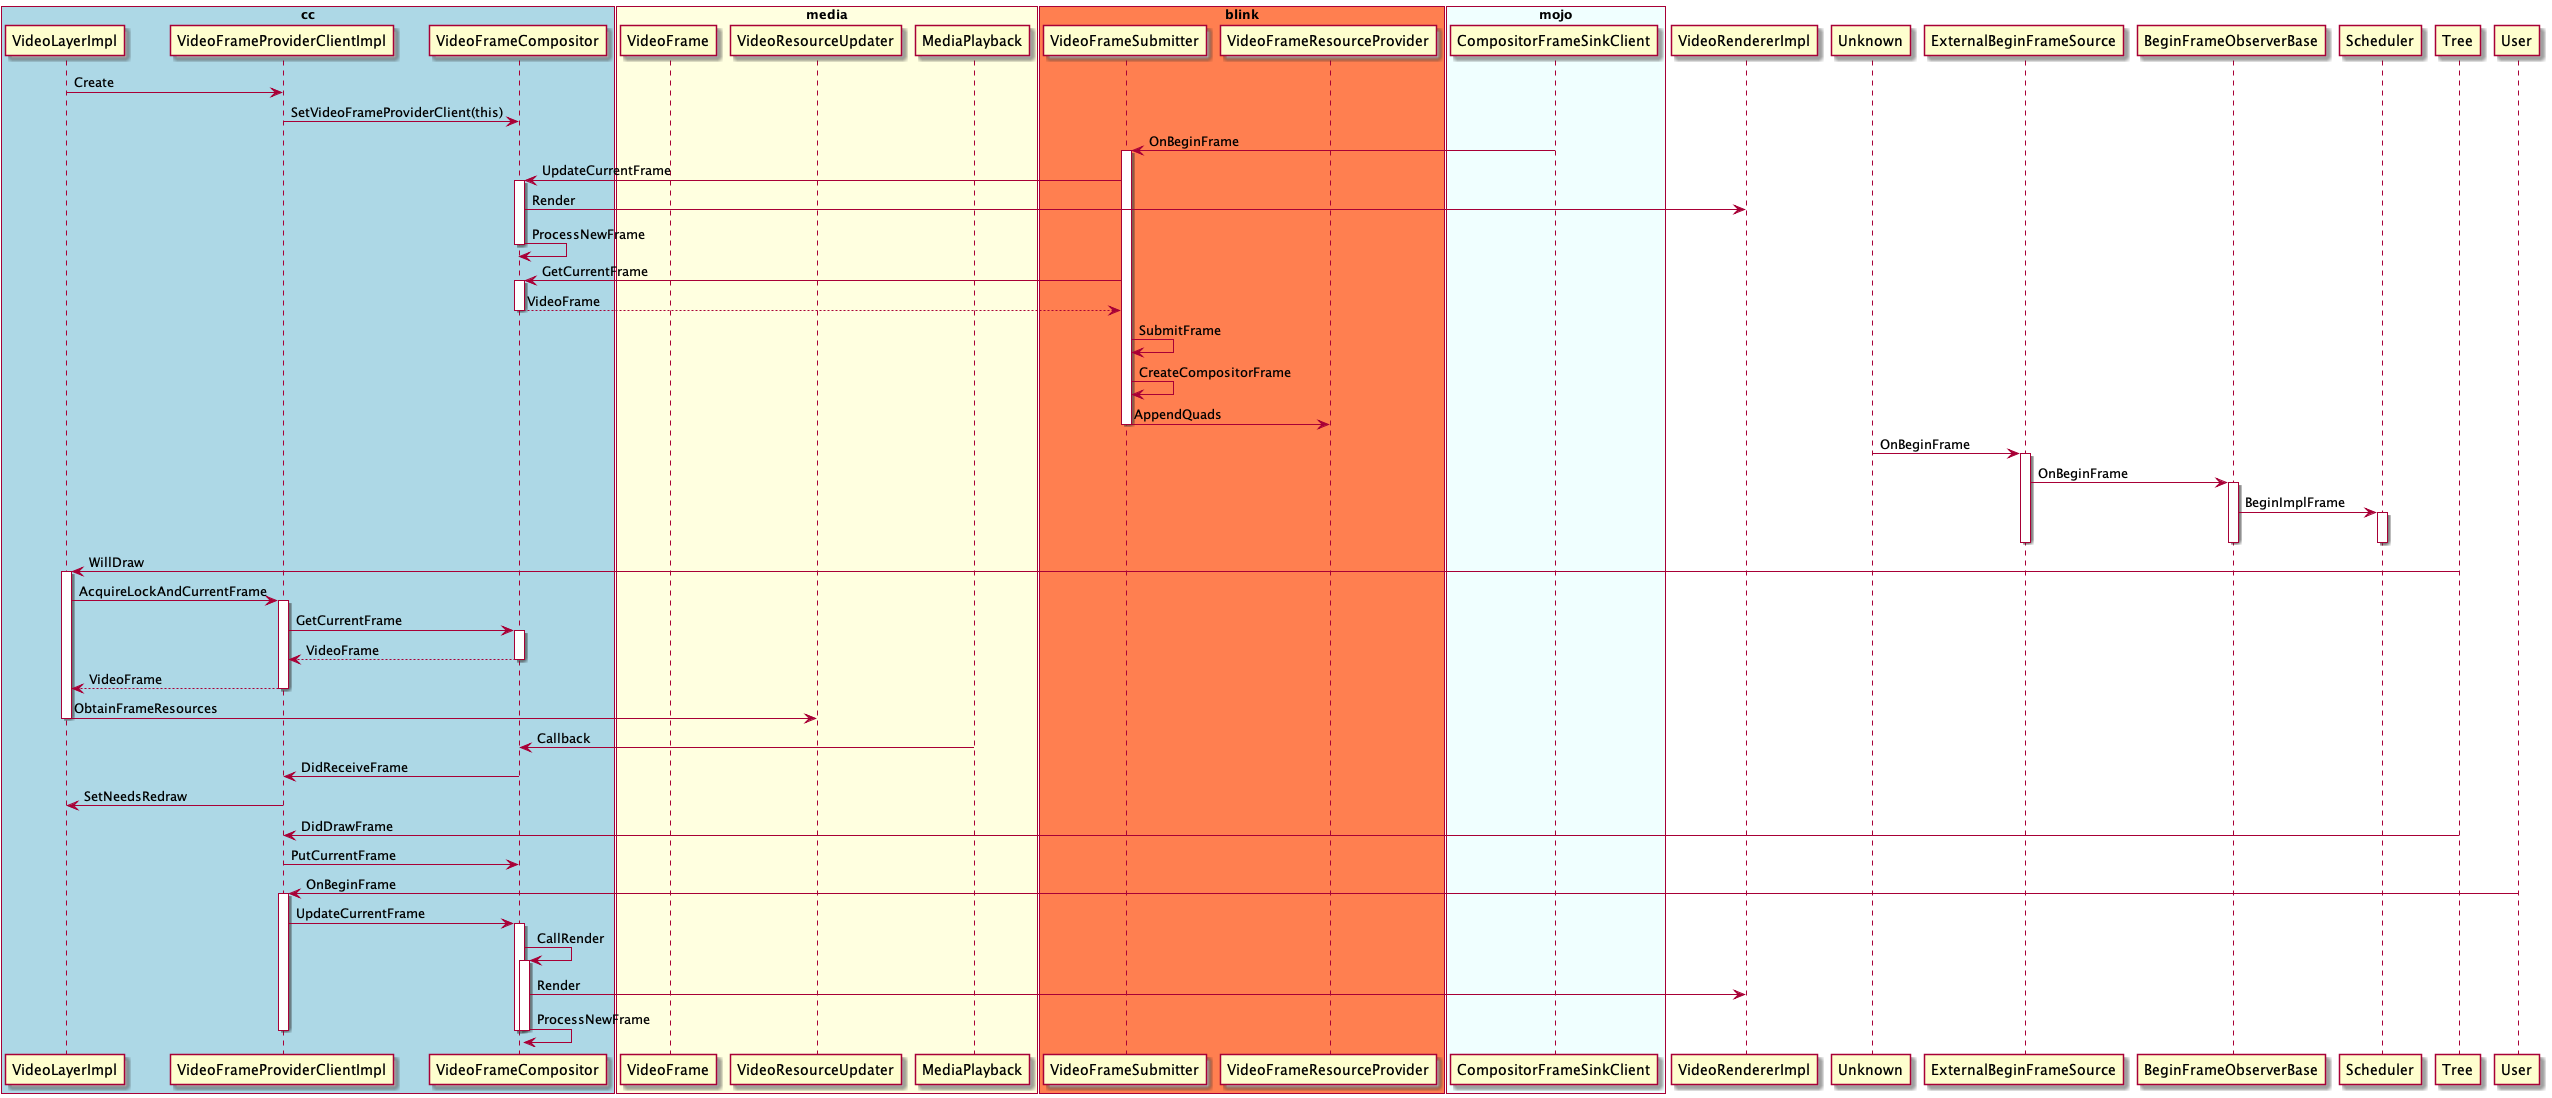

The diagram above was rendered by PlantUML. Its source (embedded in the PNG):
@startuml
box "cc" #LightBlue
participant VideoLayerImpl
participant VideoFrameProviderClientImpl
participant VideoFrameCompositor
end box

box "media" #LightYellow
participant VideoFrame
participant VideoResourceUpdater
participant MediaPlayback
end box

box "blink" #Coral
participant VideoFrameSubmitter
participant VideoFrameResourceProvider
end box

box "mojo" #Azure
participant CompositorFrameSinkClient
end box

VideoLayerImpl -> VideoFrameProviderClientImpl : Create
VideoFrameProviderClientImpl -> VideoFrameCompositor : SetVideoFrameProviderClient(this)

CompositorFrameSinkClient -> VideoFrameSubmitter : OnBeginFrame
activate VideoFrameSubmitter
VideoFrameSubmitter -> VideoFrameCompositor : UpdateCurrentFrame
activate VideoFrameCompositor
VideoFrameCompositor -> VideoRendererImpl : Render
VideoFrameCompositor -> VideoFrameCompositor : ProcessNewFrame
deactivate VideoFrameCompositor

VideoFrameSubmitter -> VideoFrameCompositor : GetCurrentFrame
activate VideoFrameCompositor
VideoFrameCompositor --> VideoFrameSubmitter : VideoFrame
deactivate VideoFrameCompositor

VideoFrameSubmitter -> VideoFrameSubmitter : SubmitFrame
VideoFrameSubmitter -> VideoFrameSubmitter : CreateCompositorFrame
VideoFrameSubmitter -> VideoFrameResourceProvider : AppendQuads

deactivate VideoFrameSubmitter

Unknown -> ExternalBeginFrameSource : OnBeginFrame
activate ExternalBeginFrameSource

ExternalBeginFrameSource -> BeginFrameObserverBase : OnBeginFrame
activate BeginFrameObserverBase

BeginFrameObserverBase -> Scheduler : BeginImplFrame
activate Scheduler


deactivate Scheduler
deactivate BeginFrameObserverBase
deactivate ExternalBeginFrameSource


Tree -> VideoLayerImpl : WillDraw
activate VideoLayerImpl
VideoLayerImpl -> VideoFrameProviderClientImpl : AcquireLockAndCurrentFrame
activate VideoFrameProviderClientImpl
VideoFrameProviderClientImpl -> VideoFrameCompositor : GetCurrentFrame
activate VideoFrameCompositor
return VideoFrame
return VideoFrame
VideoLayerImpl -> VideoResourceUpdater : ObtainFrameResources
deactivate VideoLayerImpl

MediaPlayback -> VideoFrameCompositor : Callback
VideoFrameCompositor -> VideoFrameProviderClientImpl : DidReceiveFrame
VideoFrameProviderClientImpl -> VideoLayerImpl : SetNeedsRedraw

Tree -> VideoFrameProviderClientImpl : DidDrawFrame
VideoFrameProviderClientImpl -> VideoFrameCompositor : PutCurrentFrame

User -> VideoFrameProviderClientImpl : OnBeginFrame
activate VideoFrameProviderClientImpl
VideoFrameProviderClientImpl -> VideoFrameCompositor : UpdateCurrentFrame
activate VideoFrameCompositor
VideoFrameCompositor -> VideoFrameCompositor : CallRender
activate VideoFrameCompositor
VideoFrameCompositor -> VideoRendererImpl : Render
VideoFrameCompositor -> VideoFrameCompositor : ProcessNewFrame
deactivate VideoFrameCompositor
deactivate VideoFrameCompositor
deactivate VideoFrameProviderClientImpl


@enduml